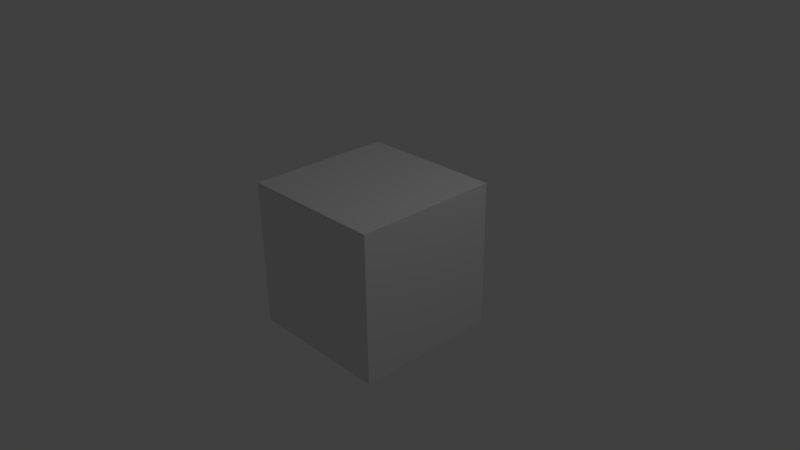 # Source: weapon_repairgun01.blend  (saved by Blender 2.78.0; exported with 4.5.12 LTS)
import bpy
from mathutils import Matrix  # noqa: F401  (used for matrix-valued properties, if any)

bpy.ops.wm.read_factory_settings(use_empty=True)
scene = bpy.context.scene
scene.name = 'Scene'

# ---- collections
col_collection_1 = bpy.data.collections.new('Collection 1'); scene.collection.children.link(col_collection_1)

# ---- materials (node trees are filled in below, after node groups)
mat_material = bpy.data.materials.new('Material')
mat_material.alpha_threshold = 0.0
mat_material.use_transparent_shadow = False
mat_material.roughness = 0.5
mat_material.line_color = (0.0, 0.0, 0.0, 1.0)

# ---- material node trees

# ---- world
world_world = bpy.data.worlds.new('World'); scene.world = world_world
world_world.color = (0.05088, 0.05088, 0.05088)
world_world.use_sun_shadow = False
world_world.sun_shadow_jitter_overblur = 0.0
world_world.cycles.sampling_method = 'NONE'
world_world.cycles.sample_map_resolution = 256

# ---- cameras
cam_camera = bpy.data.cameras.new('Camera')
cam_camera.clip_end = 100.0
cam_camera.lens = 35.0
cam_camera.sensor_width = 32.0
cam_camera.sensor_height = 18.0
cam_camera.ortho_scale = 7.314
cam_camera.dof.focus_distance = 0.0
cam_camera.dof.aperture_fstop = 128.0

# ---- lights
light_lamp = bpy.data.lights.new('Lamp', 'POINT')
light_lamp.transmission_factor = 0.0
light_lamp.cutoff_distance = 30.0
light_lamp.energy = 100.0
light_lamp.shadow_buffer_clip_start = 1.001
light_lamp.shadow_soft_size = 0.1
light_lamp.shadow_maximum_resolution = 0.006
light_lamp.use_absolute_resolution = True
light_lamp.cycles.use_multiple_importance_sampling = False

# ---- meshes
me_cube_001 = bpy.data.meshes.new('Cube.001')
me_cube_001.from_pydata([(0.04, 0.05, -0.1), (0.04, -0.05, -0.1), (-0.04, -0.05, -0.1), (-0.04, 0.05, -0.1), (0.04, 0.05, 0.1), (0.04, -0.05, 0.1), (-0.04, -0.05, 0.1), (-0.04, 0.05, 0.1), (0.04, 0.05, 0.2), (0.04, -0.05, 0.2), (-0.04, -0.05, 0.2), (-0.04, 0.05, 0.2), (0.04, 0.05, 0.3), (0.04, -0.05, 0.3), (-0.04, -0.05, 0.3), (-0.04, 0.05, 0.3), (0.04, -0.1, 0.2), (-0.04, -0.1, 0.2), (0.04, -0.1, 0.3), (-0.04, -0.1, 0.3), (0.04, 0.1, 0.2), (-0.04, 0.1, 0.2), (0.04, 0.1, 0.3), (-0.04, 0.1, 0.3), (-0.04, 0.05, 0.12), (-0.04, -0.05, 0.12), (0.04, -0.05, 0.12), (0.04, 0.05, 0.12), (0.04, -0.2, 0.2), (-0.04, -0.2, 0.2), (0.04, -0.2, 0.3), (-0.04, -0.2, 0.3), (0.04, -0.22, 0.2), (-0.04, -0.22, 0.2), (0.04, -0.22, 0.3), (-0.04, -0.22, 0.3), (0.04, -0.3, 0.2), (-0.04, -0.3, 0.2), (0.04, -0.3, 0.3), (-0.04, -0.3, 0.3), (0.01, -0.204, 0.2), (-0.01, -0.204, 0.2), (0.01, -0.216, 0.2), (-0.01, -0.216, 0.2), (0.01, -0.184, 0.116), (-0.04, -0.4, 0.3), (0.01, -0.196, 0.116), (-0.01, -0.196, 0.116), (0.01, -0.05, 0.104), (-0.01, -0.05, 0.104), (-0.01, -0.05, 0.116), (0.01, -0.05, 0.116), (0.04, -0.4, 0.3), (-0.04, -0.4, 0.2), (-0.01, -0.184, 0.116), (0.04, -0.4, 0.2), (0.01, -0.184, 0.104), (-0.005, -0.104, 0.2), (0.005, -0.104, 0.2), (-0.01, -0.184, 0.104), (0.005, -0.104, 0.126), (-0.005, -0.104, 0.126), (-0.005, -0.044, 0.2), (0.005, -0.044, 0.2), (0.005, -0.044, 0.126), (-0.005, -0.044, 0.126), (-0.04, -0.5, 0.3), (0.04, -0.5, 0.3), (-0.04, -0.5, 0.2), (0.04, -0.5, 0.2), (-0.04, -0.3133, 0.2), (-0.04, -0.3867, 0.2), (-0.04, -0.3867, 0.3), (-0.04, -0.3133, 0.3), (0.04, -0.3133, 0.3), (0.04, -0.3867, 0.3), (0.04, -0.3867, 0.2), (0.04, -0.3133, 0.2), (-0.028, -0.3243, 0.2), (-0.028, -0.3757, 0.2), (0.028, -0.3757, 0.2), (0.028, -0.3243, 0.2), (-0.028, -0.3243, 0.15), (-0.028, -0.3757, 0.15), (0.028, -0.3757, 0.15), (0.028, -0.3243, 0.15), (-0.0392, -0.3141, 0.15), (-0.0392, -0.3859, 0.15), (0.0392, -0.3859, 0.15), (0.0392, -0.3141, 0.15), (-0.0392, -0.3141, 0.13), (-0.0392, -0.3859, 0.13), (0.0392, -0.3859, 0.13), (0.0392, -0.3141, 0.13), (-2.621e-07, -0.281, -0.07), (-2.621e-07, -0.281, 0.13), (0.0495, -0.3015, -0.07), (0.0495, -0.3015, 0.13), (0.07, -0.351, -0.07), (0.07, -0.351, 0.13), (0.0495, -0.4005, -0.07), (0.0495, -0.4005, 0.13), (-2.682e-07, -0.421, -0.07), (-2.682e-07, -0.421, 0.13), (-0.0495, -0.4005, -0.07), (-0.0495, -0.4005, 0.13), (-0.07, -0.351, -0.07), (-0.07, -0.351, 0.13), (-0.0495, -0.3015, -0.07), (-0.0495, -0.3015, 0.13)], [], [(0, 1, 2, 3), (24, 25, 10, 11), (0, 4, 5, 1), (1, 5, 6, 2), (2, 6, 7, 3), (4, 0, 3, 7), (11, 10, 14, 15), (25, 26, 9, 10), (27, 24, 11, 8), (26, 27, 8, 9), (12, 15, 14, 13), (9, 13, 18, 16), (12, 8, 20, 22), (9, 8, 12, 13), (16, 18, 30, 28), (14, 10, 17, 19), (13, 14, 19, 18), (10, 9, 16, 17), (20, 21, 23, 22), (11, 15, 23, 21), (15, 12, 22, 23), (8, 11, 21, 20), (7, 6, 25, 24), (26, 25, 50, 51), (4, 7, 24, 27), (5, 4, 27, 26), (28, 30, 34, 32), (19, 17, 29, 31), (18, 19, 31, 30), (17, 16, 28, 29), (32, 34, 38, 36), (31, 29, 33, 35), (30, 31, 35, 34), (33, 29, 41, 43), (76, 75, 52, 55), (35, 33, 37, 39), (34, 35, 39, 38), (33, 32, 36, 37), (28, 32, 42, 40), (32, 33, 43, 42), (29, 28, 40, 41), (49, 48, 56, 59), (40, 42, 46, 44), (42, 43, 47, 46), (50, 49, 59, 54), (47, 54, 59), (5, 26, 51, 48), (25, 6, 49, 50), (6, 5, 48, 49), (46, 47, 59, 56), (44, 46, 56), (71, 76, 55, 53), (75, 72, 45, 52), (61, 57, 62, 65), (60, 61, 65, 64), (58, 60, 64, 63), (72, 71, 53, 45), (43, 41, 54, 47), (57, 58, 63, 62), (41, 40, 44, 54), (51, 50, 54, 44), (53, 55, 69, 68), (48, 51, 44, 56), (62, 63, 64, 65), (57, 61, 60, 58), (68, 69, 67, 66), (52, 45, 66, 67), (45, 53, 68, 66), (55, 52, 67, 69), (36, 38, 74, 77), (77, 74, 75, 76), (37, 36, 77, 70), (76, 71, 79, 80), (38, 39, 73, 74), (74, 73, 72, 75), (39, 37, 70, 73), (73, 70, 71, 72), (80, 79, 83, 84), (70, 77, 81, 78), (77, 76, 80, 81), (71, 70, 78, 79), (84, 83, 87, 88), (78, 81, 85, 82), (81, 80, 84, 85), (79, 78, 82, 83), (88, 87, 91, 92), (82, 85, 89, 86), (85, 84, 88, 89), (83, 82, 86, 87), (90, 93, 92, 91), (86, 89, 93, 90), (89, 88, 92, 93), (87, 86, 90, 91), (94, 95, 97, 96), (96, 97, 99, 98), (98, 99, 101, 100), (100, 101, 103, 102), (102, 103, 105, 104), (104, 105, 107, 106), (97, 95, 109, 107, 105, 103, 101, 99), (108, 109, 95, 94), (106, 107, 109, 108), (94, 96, 98, 100, 102, 104, 106, 108)])
me_cube_001.materials.append(mat_material)
me_cube_001.use_remesh_preserve_volume = False
me_cube_001.use_remesh_preserve_attributes = False
me_cube_001.use_mirror_vertex_groups = False
me_cube_001.update()
me_cube = bpy.data.meshes.new('Cube')
me_cube.from_pydata([(1.0, 1.0, -1.0), (1.0, -1.0, -1.0), (-1.0, -1.0, -1.0), (-1.0, 1.0, -1.0), (1.0, 1.0, 1.0), (1.0, -1.0, 1.0), (-1.0, -1.0, 1.0), (-1.0, 1.0, 1.0)], [], [(0, 1, 2, 3), (4, 7, 6, 5), (0, 4, 5, 1), (1, 5, 6, 2), (2, 6, 7, 3), (4, 0, 3, 7)])
me_cube.materials.append(mat_material)
me_cube.use_remesh_preserve_volume = False
me_cube.use_remesh_preserve_attributes = False
me_cube.use_mirror_vertex_groups = False
me_cube.update()
arm_arm_repairgun01 = bpy.data.armatures.new('arm_repairgun01')  # bones are not reproduced

# ---- objects
ob_armature = bpy.data.objects.new('Armature', arm_arm_repairgun01)
ob_repairgun01 = bpy.data.objects.new('repairgun01', me_cube_001)
ob_cube = bpy.data.objects.new('Cube', me_cube)
ob_lamp = bpy.data.objects.new('Lamp', light_lamp)
ob_camera = bpy.data.objects.new('Camera', cam_camera)

# ---- transforms, parenting, visibility, modifiers, constraints
ob_armature.location = (0.0, 0.0, 0.0)
ob_armature.lineart.crease_threshold = 0.0
ob_repairgun01.parent = ob_armature
ob_repairgun01.location = (0.0, 0.0, 0.0)
ob_repairgun01.lock_rotations_4d = False
ob_repairgun01.empty_display_type = 'ARROWS'
ob_repairgun01.lineart.crease_threshold = 0.0
_vg = ob_repairgun01.vertex_groups.new(name='root')
_vg.add([0, 1, 2, 3, 4, 5, 6, 7, 8, 9, 10, 11, 12, 13, 14, 15, 16, 17, 18, 19, 20, 21, 22, 23, 24, 25, 26, 27, 28, 29, 30, 31, 32, 33, 34, 35, 36, 37, 38, 39, 40, 41, 42, 43, 44, 45, 46, 47, 48, 49, 50, 51, 52, 53, 54, 55, 56, 57, 58, 59, 60, 61, 62, 63, 64, 65, 66, 67, 68, 69, 70, 71, 72, 73, 74, 75, 76, 77, 78, 79, 80, 81, 82, 83, 84, 85, 86, 87, 88, 89, 90, 91, 92, 93, 94, 95, 96, 97, 98, 99, 100, 101, 102, 103, 104, 105, 106, 107, 108, 109], 1.0, 'REPLACE')
_vg = ob_repairgun01.vertex_groups.new(name='firepoint')
_vg = ob_repairgun01.vertex_groups.new(name='trigger')
_m = ob_repairgun01.modifiers.new('Armature', 'ARMATURE')
_m.object = ob_armature
ob_cube.location = (0.0, 0.0, 0.0)
ob_cube.lock_rotations_4d = False
ob_cube.empty_display_type = 'ARROWS'
ob_cube.hide_viewport = True
ob_cube.lineart.crease_threshold = 0.0
ob_lamp.location = (4.076, 1.005, 5.904)
ob_lamp.rotation_euler = (0.6503, 0.05522, 1.866)
ob_lamp.lock_rotations_4d = False
ob_lamp.empty_display_type = 'ARROWS'
ob_lamp.color = (0.0, 0.0, 0.0, 0.0)
ob_lamp.hide_viewport = True
ob_lamp.lineart.crease_threshold = 0.0
ob_camera.location = (7.481, -6.508, 5.344)
ob_camera.rotation_euler = (1.109, 0.01082, 0.8149)
ob_camera.lock_rotations_4d = False
ob_camera.empty_display_type = 'ARROWS'
ob_camera.color = (0.0, 0.0, 0.0, 0.0)
ob_camera.hide_viewport = True
ob_camera.display_type = 'WIRE'
ob_camera.lineart.crease_threshold = 0.0

# ---- collection membership
col_collection_1.objects.link(ob_armature)
col_collection_1.objects.link(ob_repairgun01)
col_collection_1.objects.link(ob_cube)
col_collection_1.objects.link(ob_lamp)
col_collection_1.objects.link(ob_camera)

# ---- scene / render settings (as saved in the file)
scene.camera = ob_camera
scene.frame_start = 1; scene.frame_end = 250; scene.frame_set(1)
scene.render.engine = 'BLENDER_EEVEE_NEXT'
scene.render.resolution_percentage = 50
scene.render.dither_intensity = 0.0
scene.cycles.use_denoising = False
scene.cycles.samples = 10
scene.cycles.sampling_pattern = 'TABULATED_SOBOL'
scene.cycles.light_sampling_threshold = 0.0
scene.cycles.use_adaptive_sampling = False
scene.cycles.use_light_tree = False
scene.cycles.blur_glossy = 0.0
scene.cycles.volume_bounces = 1
scene.cycles.pixel_filter_type = 'GAUSSIAN'
scene.cycles.sample_clamp_indirect = 0.0
scene.view_settings.view_transform = 'Standard'
bpy.context.view_layer.update()
